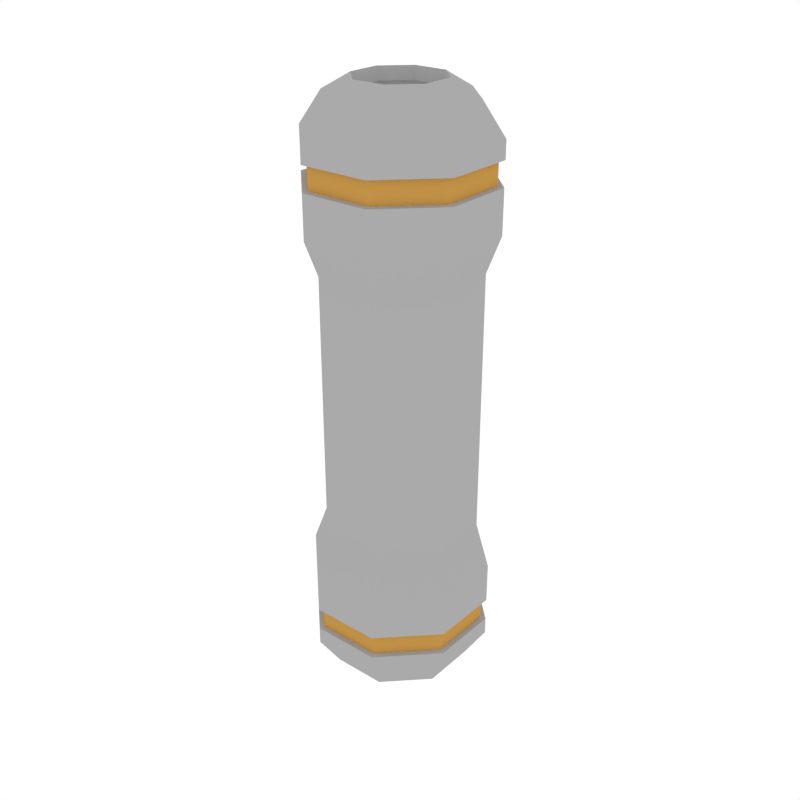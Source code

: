 # Source: Props_Vessel_Tall.blend  (saved by Blender 2.79.0; exported with 4.5.12 LTS)
import bpy
from mathutils import Matrix  # noqa: F401  (used for matrix-valued properties, if any)

bpy.ops.wm.read_factory_settings(use_empty=True)
scene = bpy.context.scene
scene.name = 'Scene'

# ---- collections
col_collection_1 = bpy.data.collections.new('Collection 1'); scene.collection.children.link(col_collection_1)

# ---- materials (node trees are filled in below, after node groups)
mat_main = bpy.data.materials.new('Main')
mat_main.alpha_threshold = 0.0
mat_main.diffuse_color = (0.402, 0.402, 0.402, 1.0)
mat_main.roughness = 0.5
mat_accent = bpy.data.materials.new('Accent')
mat_accent.alpha_threshold = 0.0
mat_accent.diffuse_color = (0.5596, 0.2977, 0.06679, 1.0)
mat_accent.roughness = 0.5
mat_darkgrey = bpy.data.materials.new('DarkGrey')
mat_darkgrey.alpha_threshold = 0.0
mat_darkgrey.diffuse_color = (0.2395, 0.2395, 0.2395, 1.0)
mat_darkgrey.roughness = 0.5
mat_darkaccent = bpy.data.materials.new('DarkAccent')
mat_darkaccent.alpha_threshold = 0.0
mat_darkaccent.diffuse_color = (0.2266, 0.1234, 0.03015, 1.0)
mat_darkaccent.roughness = 0.5
mat_black = bpy.data.materials.new('Black')
mat_black.alpha_threshold = 0.0
mat_black.diffuse_color = (0.04203, 0.04203, 0.04203, 1.0)
mat_black.roughness = 0.5
mat_light = bpy.data.materials.new('Light')
mat_light.alpha_threshold = 0.0
mat_light.diffuse_color = (0.4869, 0.4869, 0.4869, 1.0)
mat_light.roughness = 0.5

# ---- material node trees
mat_light.use_nodes = True; mat_light.node_tree.nodes.clear()
_N = mat_light.node_tree.nodes; _L = mat_light.node_tree.links
n0 = _N.new('ShaderNodeOutputMaterial'); n0.name = 'Material Output'; n0.location = (300, 300)
n1 = _N.new('ShaderNodeEmission'); n1.name = 'Emission'; n1.location = (10, 300)
n1.inputs[0].default_value = (1.0, 0.812, 0.3343, 1.0)
n1.inputs[1].default_value = 3.1
_L.new(n1.outputs[0], n0.inputs[0])
n0.is_active_output = True

# ---- world
world_world = bpy.data.worlds.new('World'); scene.world = world_world
world_world.color = (1.0, 1.0, 1.0)
world_world.use_sun_shadow = False
world_world.sun_shadow_jitter_overblur = 0.0
world_world.cycles.sampling_method = 'NONE'
world_world.cycles.sample_map_resolution = 256

# ---- meshes
me_cube_033 = bpy.data.meshes.new('Cube.033')
me_cube_033.from_pydata([(0.0595, 0.1437, 0.9426), (0.1437, 0.0595, 0.9426), (0.1437, -0.0595, 0.9426), (0.0595, -0.1437, 0.9426), (-0.0595, -0.1437, 0.9426), (-0.1437, -0.0595, 0.9426), (-0.1437, 0.0595, 0.9426), (-0.0595, 0.1437, 0.9426), (0.1106, 0.04581, 0.9953), (0.04581, 0.1106, 0.9953), (0.1106, -0.04581, 0.9953), (0.04581, -0.1106, 0.9953), (-0.04581, -0.1106, 0.9953), (-0.1106, -0.04581, 0.9953), (-0.1106, 0.04581, 0.9953), (-0.04581, 0.1106, 0.9953), (0.06824, 0.02827, 1.022), (0.02827, 0.06824, 1.022), (0.06824, -0.02827, 1.022), (0.02827, -0.06824, 1.022), (-0.02827, -0.06824, 1.022), (-0.06824, -0.02827, 1.022), (-0.06824, 0.02827, 1.022), (-0.02827, 0.06824, 1.022), (0.05933, 0.02458, 1.002), (0.02458, 0.05933, 1.002), (0.05933, -0.02458, 1.002), (0.02458, -0.05933, 1.002), (-0.02458, -0.05933, 1.002), (-0.05933, -0.02458, 1.002), (-0.05933, 0.02458, 1.002), (-0.02458, 0.05933, 1.002), (0.0595, 0.1437, 0.9129), (0.1437, 0.0595, 0.9129), (0.1437, -0.0595, 0.9129), (0.0595, -0.1437, 0.9129), (-0.0595, -0.1437, 0.9129), (-0.1437, -0.0595, 0.9129), (-0.1437, 0.0595, 0.9129), (-0.0595, 0.1437, 0.9129), (0.1437, 0.0595, 0.873), (0.1437, -0.0595, 0.873), (0.0595, -0.1437, 0.873), (-0.0595, -0.1437, 0.873), (-0.1437, -0.0595, 0.873), (-0.1437, 0.0595, 0.873), (-0.0595, 0.1437, 0.873), (0.0595, 0.1437, 0.873), (0.05588, 0.1349, 0.8742), (0.05588, 0.1349, 0.9117), (-0.05588, 0.1349, 0.9117), (-0.1349, 0.05588, 0.9117), (-0.1349, -0.05588, 0.9117), (-0.05588, -0.1349, 0.9117), (0.05588, -0.1349, 0.9117), (0.1349, -0.05588, 0.9117), (0.1349, 0.05588, 0.9117), (0.1349, 0.05588, 0.8742), (0.1349, -0.05588, 0.8742), (0.05588, -0.1349, 0.8742), (-0.05588, -0.1349, 0.8742), (-0.1349, -0.05588, 0.8742), (-0.1349, 0.05588, 0.8742), (-0.05588, 0.1349, 0.8742), (0.1437, 0.0595, 0.8014), (0.1437, -0.0595, 0.8014), (0.0595, -0.1437, 0.8014), (-0.0595, -0.1437, 0.8014), (-0.1437, -0.0595, 0.8014), (-0.1437, 0.0595, 0.8014), (-0.0595, 0.1437, 0.8014), (0.0595, 0.1437, 0.8014), (0.1232, 0.05104, 0.7406), (0.1232, -0.05104, 0.7406), (0.05104, -0.1232, 0.7406), (-0.05104, -0.1232, 0.7406), (-0.1232, -0.05104, 0.7406), (-0.1232, 0.05104, 0.7406), (-0.05104, 0.1232, 0.7406), (0.05104, 0.1232, 0.7406), (0.0595, 0.1437, 0.0779), (0.1437, 0.0595, 0.0779), (0.1437, -0.0595, 0.0779), (0.0595, -0.1437, 0.0779), (-0.0595, -0.1437, 0.0779), (-0.1437, -0.0595, 0.0779), (-0.1437, 0.0595, 0.0779), (-0.0595, 0.1437, 0.0779), (0.1106, 0.04581, 0.02513), (0.04581, 0.1106, 0.02513), (0.1106, -0.04581, 0.02513), (0.04581, -0.1106, 0.02513), (-0.04581, -0.1106, 0.02513), (-0.1106, -0.04581, 0.02513), (-0.1106, 0.04581, 0.02513), (-0.04581, 0.1106, 0.02513), (0.06824, 0.02827, -0.001127), (0.02827, 0.06824, -0.001127), (0.06824, -0.02827, -0.001127), (0.02827, -0.06824, -0.001127), (-0.02827, -0.06824, -0.001127), (-0.06824, -0.02827, -0.001127), (-0.06824, 0.02827, -0.001127), (-0.02827, 0.06824, -0.001127), (0.05933, 0.02458, 0.01831), (0.02458, 0.05933, 0.01831), (0.05933, -0.02458, 0.01831), (0.02458, -0.05933, 0.01831), (-0.02458, -0.05933, 0.01831), (-0.05933, -0.02458, 0.01831), (-0.05933, 0.02458, 0.01831), (-0.02458, 0.05933, 0.01831), (0.0595, 0.1437, 0.1076), (0.1437, 0.0595, 0.1076), (0.1437, -0.0595, 0.1076), (0.0595, -0.1437, 0.1076), (-0.0595, -0.1437, 0.1076), (-0.1437, -0.0595, 0.1076), (-0.1437, 0.0595, 0.1076), (-0.0595, 0.1437, 0.1076), (0.1437, 0.0595, 0.1475), (0.1437, -0.0595, 0.1475), (0.0595, -0.1437, 0.1475), (-0.0595, -0.1437, 0.1475), (-0.1437, -0.0595, 0.1475), (-0.1437, 0.0595, 0.1475), (-0.0595, 0.1437, 0.1475), (0.0595, 0.1437, 0.1475), (0.05588, 0.1349, 0.1462), (0.05588, 0.1349, 0.1088), (-0.05588, 0.1349, 0.1088), (-0.1349, 0.05588, 0.1088), (-0.1349, -0.05588, 0.1088), (-0.05588, -0.1349, 0.1088), (0.05588, -0.1349, 0.1088), (0.1349, -0.05588, 0.1088), (0.1349, 0.05588, 0.1088), (0.1349, 0.05588, 0.1462), (0.1349, -0.05588, 0.1462), (0.05588, -0.1349, 0.1462), (-0.05588, -0.1349, 0.1462), (-0.1349, -0.05588, 0.1462), (-0.1349, 0.05588, 0.1462), (-0.05588, 0.1349, 0.1462), (0.1437, 0.0595, 0.219), (0.1437, -0.0595, 0.219), (0.0595, -0.1437, 0.219), (-0.0595, -0.1437, 0.219), (-0.1437, -0.0595, 0.219), (-0.1437, 0.0595, 0.219), (-0.0595, 0.1437, 0.219), (0.0595, 0.1437, 0.219), (0.1232, 0.05104, 0.2799), (0.1232, -0.05104, 0.2799), (0.05104, -0.1232, 0.2799), (-0.05104, -0.1232, 0.2799), (-0.1232, -0.05104, 0.2799), (-0.1232, 0.05104, 0.2799), (-0.05104, 0.1232, 0.2799), (0.05104, 0.1232, 0.2799)], [], [(32, 0, 1, 33), (33, 1, 2, 34), (34, 2, 3, 35), (35, 3, 4, 36), (36, 4, 5, 37), (37, 5, 6, 38), (6, 5, 13, 14), (38, 6, 7, 39), (39, 7, 0, 32), (13, 12, 20, 21), (4, 3, 11, 12), (7, 6, 14, 15), (2, 1, 8, 10), (5, 4, 12, 13), (0, 7, 15, 9), (1, 0, 9, 8), (3, 2, 10, 11), (23, 22, 30, 31), (11, 10, 18, 19), (8, 9, 17, 16), (9, 15, 23, 17), (14, 13, 21, 22), (12, 11, 19, 20), (10, 8, 16, 18), (15, 14, 22, 23), (24, 25, 31, 30, 29, 28, 27, 26), (21, 20, 28, 29), (19, 18, 26, 27), (16, 17, 25, 24), (17, 23, 31, 25), (22, 21, 29, 30), (20, 19, 27, 28), (18, 16, 24, 26), (45, 44, 61, 62), (33, 34, 55, 56), (44, 43, 60, 61), (34, 35, 54, 55), (43, 42, 59, 60), (35, 36, 53, 54), (42, 41, 58, 59), (36, 37, 52, 53), (71, 47, 40, 64), (64, 40, 41, 65), (65, 41, 42, 66), (66, 42, 43, 67), (67, 43, 44, 68), (68, 44, 45, 69), (69, 45, 46, 70), (70, 46, 47, 71), (63, 50, 49, 48), (62, 51, 50, 63), (61, 52, 51, 62), (60, 53, 52, 61), (59, 54, 53, 60), (58, 55, 54, 59), (57, 56, 55, 58), (48, 49, 56, 57), (32, 33, 56, 49), (46, 45, 62, 63), (39, 32, 49, 50), (47, 46, 63, 48), (38, 39, 50, 51), (40, 47, 48, 57), (37, 38, 51, 52), (41, 40, 57, 58), (78, 70, 71, 79), (77, 69, 70, 78), (76, 68, 69, 77), (75, 67, 68, 76), (74, 66, 67, 75), (73, 65, 66, 74), (72, 64, 65, 73), (79, 71, 64, 72), (73, 153, 152, 72), (74, 154, 153, 73), (75, 155, 154, 74), (76, 156, 155, 75), (77, 157, 156, 76), (78, 158, 157, 77), (79, 159, 158, 78), (112, 113, 81, 80), (113, 114, 82, 81), (114, 115, 83, 82), (115, 116, 84, 83), (116, 117, 85, 84), (117, 118, 86, 85), (86, 94, 93, 85), (118, 119, 87, 86), (119, 112, 80, 87), (93, 101, 100, 92), (84, 92, 91, 83), (87, 95, 94, 86), (82, 90, 88, 81), (85, 93, 92, 84), (80, 89, 95, 87), (81, 88, 89, 80), (83, 91, 90, 82), (103, 111, 110, 102), (91, 99, 98, 90), (88, 96, 97, 89), (89, 97, 103, 95), (94, 102, 101, 93), (92, 100, 99, 91), (90, 98, 96, 88), (95, 103, 102, 94), (104, 106, 107, 108, 109, 110, 111, 105), (101, 109, 108, 100), (99, 107, 106, 98), (96, 104, 105, 97), (97, 105, 111, 103), (102, 110, 109, 101), (100, 108, 107, 99), (98, 106, 104, 96), (125, 142, 141, 124), (113, 136, 135, 114), (124, 141, 140, 123), (114, 135, 134, 115), (123, 140, 139, 122), (115, 134, 133, 116), (122, 139, 138, 121), (116, 133, 132, 117), (151, 144, 120, 127), (144, 145, 121, 120), (145, 146, 122, 121), (146, 147, 123, 122), (147, 148, 124, 123), (148, 149, 125, 124), (149, 150, 126, 125), (150, 151, 127, 126), (143, 128, 129, 130), (142, 143, 130, 131), (141, 142, 131, 132), (140, 141, 132, 133), (139, 140, 133, 134), (138, 139, 134, 135), (137, 138, 135, 136), (128, 137, 136, 129), (112, 129, 136, 113), (126, 143, 142, 125), (119, 130, 129, 112), (127, 128, 143, 126), (118, 131, 130, 119), (120, 137, 128, 127), (117, 132, 131, 118), (121, 138, 137, 120), (158, 159, 151, 150), (157, 158, 150, 149), (156, 157, 149, 148), (155, 156, 148, 147), (154, 155, 147, 146), (153, 154, 146, 145), (152, 153, 145, 144), (159, 152, 144, 151), (72, 152, 159, 79)])
me_cube_033.polygons.foreach_set('material_index', [0, 0, 0, 0, 0, 0, 0, 0, 0, 0, 0, 0, 0, 0, 0, 0, 0, 0, 0, 0, 0, 0, 0, 0, 0, 2, 0, 0, 0, 0, 0, 0, 0, 0, 0, 0, 0, 0, 0, 0, 0, 0, 0, 0, 0, 0, 0, 0, 0, 1, 1, 1, 1, 1, 1, 1, 1, 0, 0, 0, 0, 0, 0, 0, 0, 0, 0, 0, 0, 0, 0, 0, 0, 0, 0, 0, 0, 0, 0, 0, 0, 0, 0, 0, 0, 0, 0, 0, 0, 0, 0, 0, 0, 0, 0, 0, 0, 0, 0, 0, 0, 0, 0, 0, 0, 2, 0, 0, 0, 0, 0, 0, 0, 0, 0, 0, 0, 0, 0, 0, 0, 0, 0, 0, 0, 0, 0, 0, 0, 1, 1, 1, 1, 1, 1, 1, 1, 0, 0, 0, 0, 0, 0, 0, 0, 0, 0, 0, 0, 0, 0, 0, 0, 0])
me_cube_033.materials.append(mat_main)
me_cube_033.materials.append(mat_accent)
me_cube_033.materials.append(mat_darkgrey)
me_cube_033.materials.append(mat_darkaccent)
me_cube_033.materials.append(mat_black)
me_cube_033.materials.append(mat_light)
me_cube_033.use_remesh_preserve_volume = False
me_cube_033.use_remesh_preserve_attributes = False
me_cube_033.use_mirror_vertex_groups = False
me_cube_033.update()

# ---- objects
ob_props_vessel_tall = bpy.data.objects.new('Props_Vessel_Tall', me_cube_033)

# ---- transforms, parenting, visibility, modifiers, constraints
ob_props_vessel_tall.location = (0.0, 0.0, 0.0)
ob_props_vessel_tall.lineart.crease_threshold = 0.0

# ---- collection membership
col_collection_1.objects.link(ob_props_vessel_tall)

# ---- scene / render settings (as saved in the file)
scene.frame_start = 1; scene.frame_end = 250; scene.frame_set(0)
scene.render.engine = 'CYCLES'
scene.render.resolution_x = 1000
scene.render.resolution_y = 1000
scene.render.dither_intensity = 0.0
scene.cycles.samples = 200
scene.cycles.sampling_pattern = 'TABULATED_SOBOL'
scene.cycles.light_sampling_threshold = 0.0
scene.cycles.use_adaptive_sampling = False
scene.cycles.use_light_tree = False
scene.cycles.caustics_reflective = False
scene.cycles.caustics_refractive = False
scene.cycles.blur_glossy = 0.0
scene.cycles.max_bounces = 2
scene.cycles.pixel_filter_type = 'GAUSSIAN'
scene.cycles.sample_clamp_indirect = 0.0
scene.view_settings.view_transform = 'Standard'
bpy.context.view_layer.update()

# ---- added for rendering (the .blend has no active camera): camera
cam_auto = bpy.data.cameras.new('AutoCamera')
cam_auto.lens = 50.0
cam_auto.sensor_width = 36.0
cam_auto.clip_end = 1000.0
ob_auto_camera = bpy.data.objects.new('AutoCamera', cam_auto)
scene.collection.objects.link(ob_auto_camera)
ob_auto_camera.location = (1.01819, -1.22183, 1.32479)
ob_auto_camera.rotation_euler = (1.09748, -7.21219e-08, 0.694738)
scene.camera = ob_auto_camera
bpy.context.view_layer.update()
